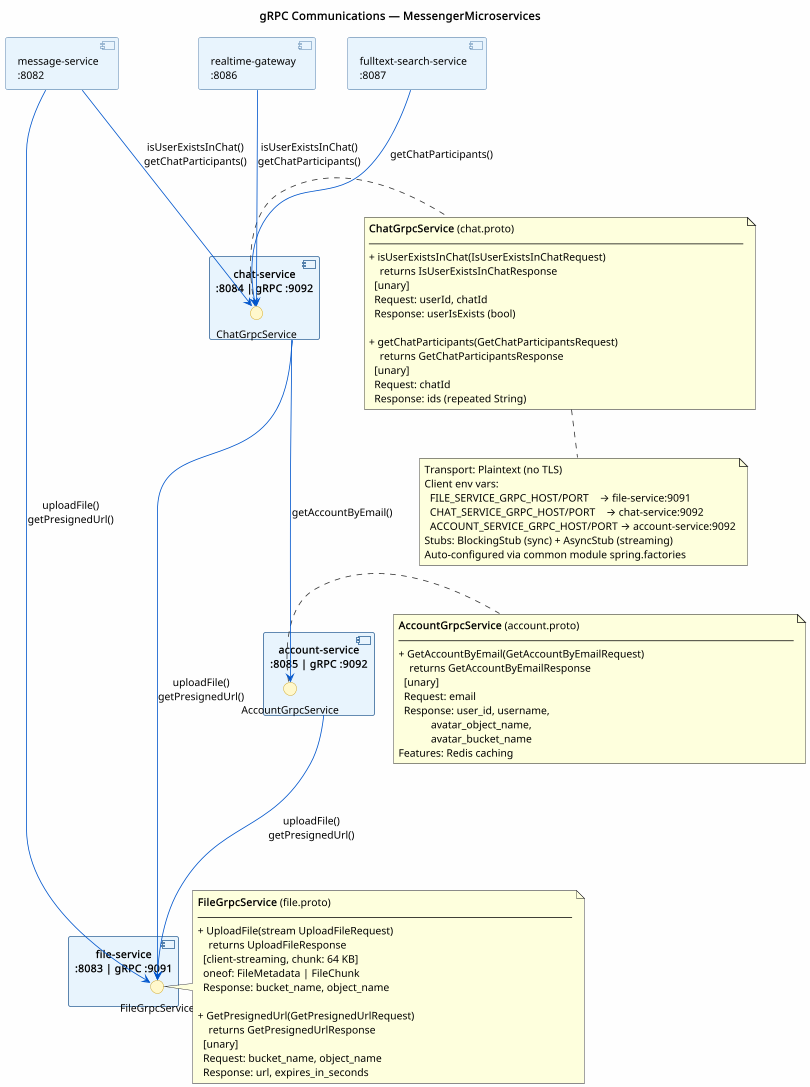

The diagram above was rendered by PlantUML. Its source (embedded in the PNG):
@startuml grpc
  title gRPC Communications — MessengerMicroservices

  skinparam backgroundColor #FEFEFE
  skinparam defaultFontSize 13
  skinparam component {
    BackgroundColor #E8F4FD
    BorderColor #336699
  }
  skinparam interface {
    BackgroundColor #FFF8CC
    BorderColor #CC9900
  }
  skinparam ArrowColor #333333

  component "file-service\n:8083 | gRPC :9091" as file_svc {
    interface "FileGrpcService" as file_iface
  }

  component "account-service\n:8085 | gRPC :9092" as account_svc {
    interface "AccountGrpcService" as account_iface
  }

  component "chat-service\n:8084 | gRPC :9092" as chat_svc {
    interface "ChatGrpcService" as chat_iface
  }

  component "message-service\n:8082" as msg_svc
  component "realtime-gateway\n:8086" as realtime_svc
  component "fulltext-search-service\n:8087" as search_svc

  note right of file_iface
    **FileGrpcService** (file.proto)
    ────────────────────────────────────
    + UploadFile(stream UploadFileRequest)
        returns UploadFileResponse
      [client-streaming, chunk: 64 KB]
      oneof: FileMetadata | FileChunk
      Response: bucket_name, object_name

    + GetPresignedUrl(GetPresignedUrlRequest)
        returns GetPresignedUrlResponse
      [unary]
      Request: bucket_name, object_name
      Response: url, expires_in_seconds
  end note

  note right of account_iface
    **AccountGrpcService** (account.proto)
    ──────────────────────────────────────
    + GetAccountByEmail(GetAccountByEmailRequest)
        returns GetAccountByEmailResponse
      [unary]
      Request: email
      Response: user_id, username,
                avatar_object_name,
                avatar_bucket_name
    Features: Redis caching
  end note

  note right of chat_iface
    **ChatGrpcService** (chat.proto)
    ────────────────────────────────────
    + isUserExistsInChat(IsUserExistsInChatRequest)
        returns IsUserExistsInChatResponse
      [unary]
      Request: userId, chatId
      Response: userIsExists (bool)

    + getChatParticipants(GetChatParticipantsRequest)
        returns GetChatParticipantsResponse
      [unary]
      Request: chatId
      Response: ids (repeated String)
  end note

  msg_svc       -[#0055CC]--> file_iface    : uploadFile()\ngetPresignedUrl()
  msg_svc       -[#0055CC]--> chat_iface    : isUserExistsInChat()\ngetChatParticipants()
  account_svc   -[#0055CC]--> file_iface    : uploadFile()\ngetPresignedUrl()
  chat_svc      -[#0055CC]--> file_iface    : uploadFile()\ngetPresignedUrl()
  chat_svc      -[#0055CC]--> account_iface : getAccountByEmail()
  realtime_svc  -[#0055CC]--> chat_iface    : isUserExistsInChat()\ngetChatParticipants()
  search_svc    -[#0055CC]--> chat_iface    : getChatParticipants()

  note bottom
    Transport: Plaintext (no TLS)
    Client env vars:
      FILE_SERVICE_GRPC_HOST/PORT    → file-service:9091
      CHAT_SERVICE_GRPC_HOST/PORT    → chat-service:9092
      ACCOUNT_SERVICE_GRPC_HOST/PORT → account-service:9092
    Stubs: BlockingStub (sync) + AsyncStub (streaming)
    Auto-configured via common module spring.factories
  end note

@enduml